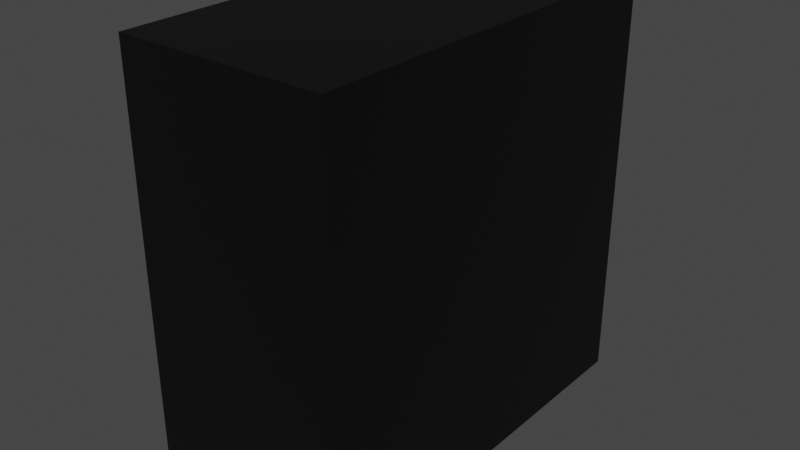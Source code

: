 # Source: ConsolesModuleBig.blend  (saved by Blender 3.1.7; exported with 4.5.12 LTS)
import bpy
from mathutils import Matrix  # noqa: F401  (used for matrix-valued properties, if any)

bpy.ops.wm.read_factory_settings(use_empty=True)
scene = bpy.context.scene
scene.name = 'Scene'

# ---- materials (node trees are filled in below, after node groups)
mat_consolematerial = bpy.data.materials.new('ConsoleMaterial')
mat_consolematerial.use_transparent_shadow = False
mat_light1 = bpy.data.materials.new('Light1')
mat_light1.use_transparent_shadow = False
mat_connector = bpy.data.materials.new('Connector')
mat_connector.use_transparent_shadow = False

# ---- material node trees
mat_consolematerial.use_nodes = True; mat_consolematerial.node_tree.nodes.clear()
_N = mat_consolematerial.node_tree.nodes; _L = mat_consolematerial.node_tree.links
n0 = _N.new('ShaderNodeBsdfPrincipled'); n0.name = 'Principled BSDF'; n0.location = (10, 300)
n0.distribution = 'GGX'
n0.subsurface_method = 'RANDOM_WALK_SKIN'
n0.inputs[0].default_value = (0.0, 0.0, 0.0, 1.0)
n0.inputs[3].default_value = 1.45
n0.inputs[27].default_value = (0.0, 0.0, 0.0, 1.0)
n0.inputs[28].default_value = 1.0
n1 = _N.new('ShaderNodeOutputMaterial'); n1.name = 'Material Output'; n1.location = (300, 300)
_L.new(n0.outputs[0], n1.inputs[0])
n1.is_active_output = True
mat_light1.use_nodes = True; mat_light1.node_tree.nodes.clear()
_N = mat_light1.node_tree.nodes; _L = mat_light1.node_tree.links
n0 = _N.new('ShaderNodeBsdfPrincipled'); n0.name = 'Principled BSDF'; n0.location = (10, 300)
n0.distribution = 'GGX'
n0.subsurface_method = 'RANDOM_WALK_SKIN'
n0.inputs[0].default_value = (0.8, 0.0, 0.00141, 1.0)
n0.inputs[3].default_value = 1.45
n0.inputs[27].default_value = (0.0, 0.0, 0.0, 1.0)
n0.inputs[28].default_value = 1.0
n1 = _N.new('ShaderNodeOutputMaterial'); n1.name = 'Material Output'; n1.location = (300, 300)
_L.new(n0.outputs[0], n1.inputs[0])
n1.is_active_output = True
mat_connector.use_nodes = True; mat_connector.node_tree.nodes.clear()
_N = mat_connector.node_tree.nodes; _L = mat_connector.node_tree.links
n0 = _N.new('ShaderNodeBsdfPrincipled'); n0.name = 'Principled BSDF'; n0.location = (10, 300)
n0.distribution = 'GGX'
n0.subsurface_method = 'RANDOM_WALK_SKIN'
n0.inputs[0].default_value = (1.0, 0.3273, 0.0, 1.0)
n0.inputs[3].default_value = 1.45
n0.inputs[27].default_value = (0.0, 0.0, 0.0, 1.0)
n0.inputs[28].default_value = 1.0
n1 = _N.new('ShaderNodeOutputMaterial'); n1.name = 'Material Output'; n1.location = (300, 300)
_L.new(n0.outputs[0], n1.inputs[0])
n1.is_active_output = True

# ---- world
world_world = bpy.data.worlds.new('World'); scene.world = world_world
world_world.use_nodes = True; world_world.node_tree.nodes.clear()
_N = world_world.node_tree.nodes; _L = world_world.node_tree.links
n0 = _N.new('ShaderNodeOutputWorld'); n0.name = 'World Output'; n0.location = (300, 300)
n1 = _N.new('ShaderNodeBackground'); n1.name = 'Background'; n1.location = (10, 300)
n1.inputs[0].default_value = (0.05088, 0.05088, 0.05088, 1.0)
_L.new(n1.outputs[0], n0.inputs[0])
n0.is_active_output = True
world_world.color = (0.05088, 0.05088, 0.05088)
world_world.use_sun_shadow = False
world_world.sun_shadow_jitter_overblur = 0.0

# ---- meshes
me_consolemodulebig = bpy.data.meshes.new('ConsoleModuleBig')
me_consolemodulebig.from_pydata([(0.5, -0.5881, 1.414), (0.5, -0.5881, 2.617), (0.5, 0.5881, 2.617), (0.5, 0.5881, 1.414), (-0.1, -0.5881, 1.414), (-0.1, -0.5881, 2.617), (-0.1, 0.5881, 2.617), (-0.1, 0.5881, 1.414), (-0.1, -0.4705, 1.534), (-0.1, -0.4705, 2.497), (-0.1, 0.4705, 2.497), (-0.1, 0.4705, 1.534), (0.1, -0.4705, 1.534), (0.1, -0.4705, 2.497), (0.1, 0.4705, 2.497), (0.1, 0.4705, 1.534), (0.1, -0.4234, 1.583), (0.1, -0.4234, 2.449), (0.1, 0.4234, 2.449), (0.1, 0.4234, 1.583), (-0.1, -0.4234, 1.583), (-0.1, -0.4234, 2.449), (-0.1, 0.4234, 2.449), (-0.1, 0.4234, 1.583), (-0.1, -0.3547, 1.653), (-0.1, -0.3547, 2.378), (-0.1, 0.3547, 2.378), (-0.1, 0.3547, 1.653), (0.1, -0.3547, 1.653), (0.1, -0.3547, 2.378), (0.1, 0.3547, 2.378), (0.1, 0.3547, 1.653), (0.1, -0.2946, 1.714), (0.1, -0.2946, 2.317), (0.1, 0.2946, 2.317), (0.1, 0.2946, 1.714), (-0.1, -0.2946, 1.714), (-0.1, -0.2946, 2.317), (-0.1, 0.2946, 2.317), (-0.1, 0.2946, 1.714), (-0.1, -0.2043, 1.915), (-0.1, -0.2043, 2.116), (-0.1, 0.2043, 2.116), (-0.1, 0.2043, 1.915), (0.04883, -0.2043, 1.915), (0.04883, -0.2043, 2.116), (0.04883, 0.2043, 2.116), (0.04883, 0.2043, 1.915), (0.04883, -0.2043, 2.035), (0.04883, -0.2043, 2.074), (0.04883, 0.2043, 2.074), (0.04883, 0.2043, 2.035), (-0.03478, -0.2043, 2.035), (-0.03478, -0.2043, 2.074), (-0.03478, 0.2043, 2.074), (-0.03478, 0.2043, 2.035), (0.04883, -0.2043, 1.975), (0.04883, 0.2043, 1.975), (0.04883, -0.2043, 2.011), (0.04883, 0.2043, 2.011), (-0.0579, -0.2043, 1.975), (-0.0579, 0.2043, 1.975), (-0.0579, -0.2043, 2.011), (-0.0579, 0.2043, 2.011)], [], [(2, 1, 0, 3), (5, 6, 10, 9), (2, 3, 7, 6), (1, 2, 6, 5), (3, 0, 4, 7), (0, 1, 5, 4), (11, 8, 12, 15), (4, 5, 9, 8), (7, 4, 8, 11), (6, 7, 11, 10), (14, 15, 19, 18), (10, 11, 15, 14), (9, 10, 14, 13), (8, 9, 13, 12), (17, 18, 22, 21), (13, 14, 18, 17), (12, 13, 17, 16), (15, 12, 16, 19), (23, 20, 24, 27), (16, 17, 21, 20), (19, 16, 20, 23), (18, 19, 23, 22), (26, 27, 31, 30), (22, 23, 27, 26), (21, 22, 26, 25), (20, 21, 25, 24), (29, 30, 34, 33), (25, 26, 30, 29), (24, 25, 29, 28), (27, 24, 28, 31), (35, 32, 36, 39), (28, 29, 33, 32), (31, 28, 32, 35), (30, 31, 35, 34), (37, 38, 42, 41), (34, 35, 39, 38), (33, 34, 38, 37), (32, 33, 37, 36), (41, 42, 46, 45), (36, 37, 41, 40), (39, 36, 40, 43), (38, 39, 43, 42), (47, 44, 56, 57), (40, 41, 45, 44), (43, 40, 44, 47), (42, 43, 47, 46), (49, 50, 54, 53), (46, 47, 51, 50), (45, 46, 50, 49), (44, 45, 49, 48), (54, 55, 52, 53), (48, 49, 53, 52), (51, 48, 52, 55), (50, 51, 55, 54), (59, 57, 61, 63), (44, 48, 58, 56), (51, 47, 57, 59), (48, 51, 59, 58), (61, 60, 62, 63), (58, 59, 63, 62), (56, 58, 62, 60), (57, 56, 60, 61)])
me_consolemodulebig.polygons.foreach_set('material_index', [0, 0, 0, 0, 0, 0, 0, 0, 0, 0, 1, 0, 0, 0, 0, 1, 1, 1, 0, 0, 0, 0, 0, 0, 0, 0, 1, 0, 0, 0, 0, 1, 1, 1, 0, 0, 0, 0, 0, 0, 0, 0, 0, 0, 0, 0, 2, 0, 0, 0, 2, 0, 2, 0, 0, 0, 0, 0, 2, 2, 0, 2])
_uv = me_consolemodulebig.uv_layers.new(name='UVMap')
_uv.uv.foreach_set('vector', [0.5036, 0.5182, 0.5036, 0.7318, 0.5017, 0.7318, 0.5017, 0.5182, 0.5036, 0.7318, 0.5036, 0.5182, 0.5036, 0.5182, 0.5036, 0.7318, 0.5036, 0.5182, 0.5017, 0.5182, 0.5017, 0.5182, 0.5036, 0.5182, 0.5036, 0.7318, 0.5036, 0.5182, 0.5036, 0.5182, 0.5036, 0.7318, 0.5017, 0.5182, 0.5017, 0.7318, 0.5017, 0.7318, 0.5017, 0.5182, 0.5017, 0.7318, 0.5036, 0.7318, 0.5036, 0.7318, 0.5017, 0.7318, 0.5017, 0.5182, 0.5017, 0.7318, 0.5017, 0.7318, 0.5017, 0.5182, 0.5017, 0.7318, 0.5036, 0.7318, 0.5036, 0.7318, 0.5017, 0.7318, 0.5017, 0.5182, 0.5017, 0.7318, 0.5017, 0.7318, 0.5017, 0.5182, 0.5036, 0.5182, 0.5017, 0.5182, 0.5017, 0.5182, 0.5036, 0.5182, 0.5036, 0.5182, 0.5017, 0.5182, 0.5017, 0.5182, 0.5036, 0.5182, 0.5036, 0.5182, 0.5017, 0.5182, 0.5017, 0.5182, 0.5036, 0.5182, 0.5036, 0.7318, 0.5036, 0.5182, 0.5036, 0.5182, 0.5036, 0.7318, 0.5017, 0.7318, 0.5036, 0.7318, 0.5036, 0.7318, 0.5017, 0.7318, 0.5036, 0.7318, 0.5036, 0.5182, 0.5036, 0.5182, 0.5036, 0.7318, 0.5036, 0.7318, 0.5036, 0.5182, 0.5036, 0.5182, 0.5036, 0.7318, 0.5017, 0.7318, 0.5036, 0.7318, 0.5036, 0.7318, 0.5017, 0.7318, 0.5017, 0.5182, 0.5017, 0.7318, 0.5017, 0.7318, 0.5017, 0.5182, 0.5017, 0.5182, 0.5017, 0.7318, 0.5017, 0.7318, 0.5017, 0.5182, 0.5017, 0.7318, 0.5036, 0.7318, 0.5036, 0.7318, 0.5017, 0.7318, 0.5017, 0.5182, 0.5017, 0.7318, 0.5017, 0.7318, 0.5017, 0.5182, 0.5036, 0.5182, 0.5017, 0.5182, 0.5017, 0.5182, 0.5036, 0.5182, 0.5036, 0.5182, 0.5017, 0.5182, 0.5017, 0.5182, 0.5036, 0.5182, 0.5036, 0.5182, 0.5017, 0.5182, 0.5017, 0.5182, 0.5036, 0.5182, 0.5036, 0.7318, 0.5036, 0.5182, 0.5036, 0.5182, 0.5036, 0.7318, 0.5017, 0.7318, 0.5036, 0.7318, 0.5036, 0.7318, 0.5017, 0.7318, 0.5036, 0.7318, 0.5036, 0.5182, 0.5036, 0.5182, 0.5036, 0.7318, 0.5036, 0.7318, 0.5036, 0.5182, 0.5036, 0.5182, 0.5036, 0.7318, 0.5017, 0.7318, 0.5036, 0.7318, 0.5036, 0.7318, 0.5017, 0.7318, 0.5017, 0.5182, 0.5017, 0.7318, 0.5017, 0.7318, 0.5017, 0.5182, 0.5017, 0.5182, 0.5017, 0.7318, 0.5017, 0.7318, 0.5017, 0.5182, 0.5017, 0.7318, 0.5036, 0.7318, 0.5036, 0.7318, 0.5017, 0.7318, 0.5017, 0.5182, 0.5017, 0.7318, 0.5017, 0.7318, 0.5017, 0.5182, 0.5036, 0.5182, 0.5017, 0.5182, 0.5017, 0.5182, 0.5036, 0.5182, 0.5036, 0.7318, 0.5036, 0.5182, 0.5036, 0.5182, 0.5036, 0.7318, 0.5036, 0.5182, 0.5017, 0.5182, 0.5017, 0.5182, 0.5036, 0.5182, 0.5036, 0.7318, 0.5036, 0.5182, 0.5036, 0.5182, 0.5036, 0.7318, 0.5017, 0.7318, 0.5036, 0.7318, 0.5036, 0.7318, 0.5017, 0.7318, 0.5036, 0.7318, 0.5036, 0.5182, 0.5036, 0.5182, 0.5036, 0.7318, 0.5017, 0.7318, 0.5036, 0.7318, 0.5036, 0.7318, 0.5017, 0.7318, 0.5017, 0.5182, 0.5017, 0.7318, 0.5017, 0.7318, 0.5017, 0.5182, 0.5036, 0.5182, 0.5017, 0.5182, 0.5017, 0.5182, 0.5036, 0.5182, 0.5017, 0.5182, 0.5017, 0.7318, 0.5017, 0.7318, 0.5017, 0.5182, 0.5017, 0.7318, 0.5036, 0.7318, 0.5036, 0.7318, 0.5017, 0.7318, 0.5017, 0.5182, 0.5017, 0.7318, 0.5017, 0.7318, 0.5017, 0.5182, 0.5036, 0.5182, 0.5017, 0.5182, 0.5017, 0.5182, 0.5036, 0.5182, 0.5036, 0.7318, 0.5036, 0.5182, 0.5036, 0.5182, 0.5036, 0.7318, 0.5036, 0.5182, 0.5017, 0.5182, 0.5017, 0.5182, 0.5036, 0.5182, 0.5036, 0.7318, 0.5036, 0.5182, 0.5036, 0.5182, 0.5036, 0.7318, 0.5017, 0.7318, 0.5036, 0.7318, 0.5036, 0.7318, 0.5017, 0.7318, 0.5036, 0.5182, 0.5017, 0.5182, 0.5017, 0.7318, 0.5036, 0.7318, 0.5017, 0.7318, 0.5036, 0.7318, 0.5036, 0.7318, 0.5017, 0.7318, 0.5017, 0.5182, 0.5017, 0.7318, 0.5017, 0.7318, 0.5017, 0.5182, 0.5036, 0.5182, 0.5017, 0.5182, 0.5017, 0.5182, 0.5036, 0.5182, 0.5017, 0.5182, 0.5017, 0.5182, 0.5017, 0.5182, 0.5017, 0.5182, 0.5017, 0.7318, 0.5017, 0.7318, 0.5017, 0.7318, 0.5017, 0.7318, 0.5017, 0.5182, 0.5017, 0.5182, 0.5017, 0.5182, 0.5017, 0.5182, 0.5017, 0.7318, 0.5017, 0.5182, 0.5017, 0.5182, 0.5017, 0.7318, 0.5017, 0.5182, 0.5017, 0.7318, 0.5017, 0.7318, 0.5017, 0.5182, 0.5017, 0.7318, 0.5017, 0.5182, 0.5017, 0.5182, 0.5017, 0.7318, 0.5017, 0.7318, 0.5017, 0.7318, 0.5017, 0.7318, 0.5017, 0.7318, 0.5017, 0.5182, 0.5017, 0.7318, 0.5017, 0.7318, 0.5017, 0.5182])
me_consolemodulebig.materials.append(mat_consolematerial)
me_consolemodulebig.materials.append(mat_light1)
me_consolemodulebig.materials.append(mat_connector)
me_consolemodulebig.use_remesh_fix_poles = True
me_consolemodulebig.use_remesh_preserve_attributes = False
me_consolemodulebig.update()

# ---- objects
ob_consolemodulebig = bpy.data.objects.new('ConsoleModuleBig', me_consolemodulebig)

# ---- transforms, parenting, visibility, modifiers, constraints
ob_consolemodulebig.location = (0.0, 0.0, 0.0)

# ---- collection membership
scene.collection.objects.link(ob_consolemodulebig)

# ---- scene / render settings (as saved in the file)
scene.frame_start = 1; scene.frame_end = 250; scene.frame_set(1)
scene.render.engine = 'BLENDER_EEVEE_NEXT'
scene.cycles.sampling_pattern = 'TABULATED_SOBOL'
scene.cycles.use_light_tree = False
scene.view_settings.view_transform = 'Filmic'
bpy.context.view_layer.update()

# ---- added for rendering (the .blend has no active camera and no usable light): camera, sun
cam_auto = bpy.data.cameras.new('AutoCamera')
cam_auto.lens = 50.0
cam_auto.sensor_width = 36.0
cam_auto.clip_end = 1000.0
ob_auto_camera = bpy.data.objects.new('AutoCamera', cam_auto)
scene.collection.objects.link(ob_auto_camera)
ob_auto_camera.location = (1.85268, -1.98322, 3.33781)
ob_auto_camera.rotation_euler = (1.09748, -7.21219e-08, 0.694738)
scene.camera = ob_auto_camera
light_auto_sun = bpy.data.lights.new('AutoSun', 'SUN')
light_auto_sun.energy = 3.0
light_auto_sun.angle = 0.0523599
ob_auto_sun = bpy.data.objects.new('AutoSun', light_auto_sun)
scene.collection.objects.link(ob_auto_sun)
ob_auto_sun.rotation_euler = (0.872665, 0.174533, 0.523599)
bpy.context.view_layer.update()
